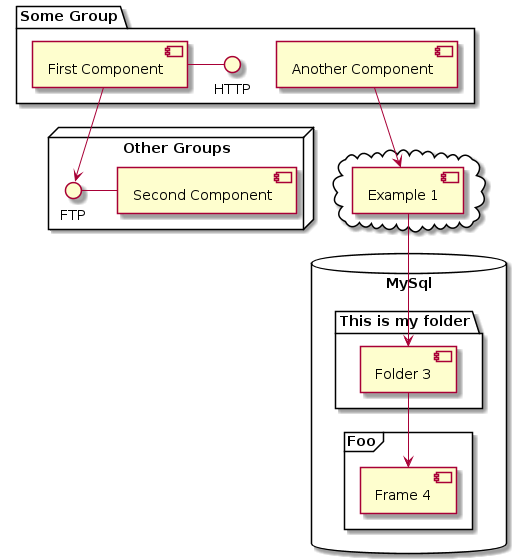

The diagram above was rendered by PlantUML. Its source (embedded in the PNG):
@startuml
package "Some Group" {
HTTP - [First Component]
[Another Component]
}
node "Other Groups" {
FTP - [Second Component]
[First Component] --> FTP
}
cloud {
[Example 1]
}
database "MySql" {
folder "This is my folder" {
[Folder 3]
}
frame "Foo" {
[Frame 4]
}
}
[Another Component] --> [Example 1]
[Example 1] --> [Folder 3]
[Folder 3] --> [Frame 4]
@enduml